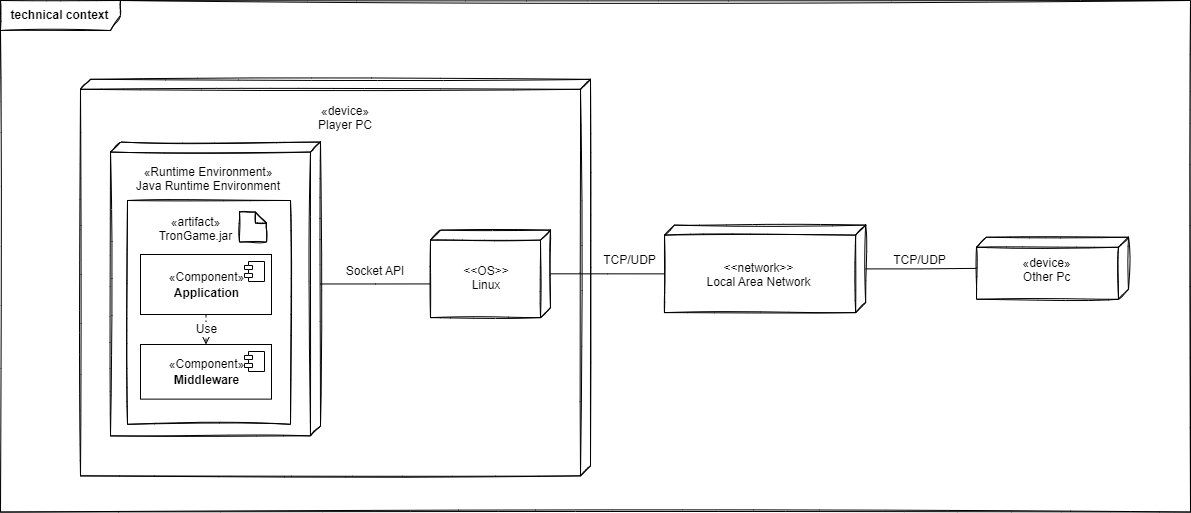

The diagram above was exported from draw.io. Its source (the exported page's mxGraphModel, read from the mxfile embedded in the PNG):
<mxGraphModel dx="1709" dy="1328" grid="1" gridSize="10" guides="1" tooltips="1" connect="1" arrows="1" fold="1" page="1" pageScale="1" pageWidth="827" pageHeight="1169" math="0" shadow="0">
  <root>
    <mxCell id="0" />
    <mxCell id="1" parent="0" />
    <mxCell id="2" value="&lt;b&gt;technical context&lt;/b&gt;" style="shape=umlFrame;whiteSpace=wrap;html=1;width=120;height=30;sketch=1;container=1;" vertex="1" parent="1">
      <mxGeometry x="1660" y="720" width="1190" height="511.56" as="geometry">
        <mxRectangle x="920" y="573.81" width="140" height="30" as="alternateBounds" />
      </mxGeometry>
    </mxCell>
    <mxCell id="3" value="&lt;font style=&quot;font-size: 12px;&quot;&gt;«Component»&lt;br&gt;&lt;b&gt;Middleware&lt;/b&gt;&lt;/font&gt;" style="html=1;dropTarget=0;fontSize=13;" vertex="1" parent="2">
      <mxGeometry x="140" y="344" width="131" height="54.63" as="geometry" />
    </mxCell>
    <mxCell id="4" value="" style="shape=module;jettyWidth=8;jettyHeight=4;fontSize=13;" vertex="1" parent="3">
      <mxGeometry x="1" width="20" height="20" relative="1" as="geometry">
        <mxPoint x="-27" y="7" as="offset" />
      </mxGeometry>
    </mxCell>
    <mxCell id="5" value="&lt;font style=&quot;font-size: 12px;&quot;&gt;«Component»&lt;br&gt;&lt;b&gt;Application&lt;/b&gt;&lt;/font&gt;" style="html=1;dropTarget=0;fontSize=13;" vertex="1" parent="2">
      <mxGeometry x="140" y="254" width="131" height="60" as="geometry" />
    </mxCell>
    <mxCell id="6" value="" style="shape=module;jettyWidth=8;jettyHeight=4;fontSize=13;" vertex="1" parent="5">
      <mxGeometry x="1" width="20" height="20" relative="1" as="geometry">
        <mxPoint x="-27" y="7" as="offset" />
      </mxGeometry>
    </mxCell>
    <mxCell id="7" value="Use" style="endArrow=open;endSize=12;dashed=1;html=1;rounded=0;fontSize=12;exitX=0.5;exitY=1;exitDx=0;exitDy=0;entryX=0.5;entryY=0;entryDx=0;entryDy=0;" edge="1" parent="2" source="5" target="3">
      <mxGeometry width="160" relative="1" as="geometry">
        <mxPoint x="271" y="314" as="sourcePoint" />
        <mxPoint x="431" y="314" as="targetPoint" />
      </mxGeometry>
    </mxCell>
    <mxCell id="8" value="" style="verticalAlign=top;align=left;spacingTop=8;spacingLeft=2;spacingRight=12;shape=cube;size=10;direction=south;fontStyle=4;html=1;fillColor=none;sketch=1;" vertex="1" parent="1">
      <mxGeometry x="1740" y="798.81" width="510" height="396.56" as="geometry" />
    </mxCell>
    <mxCell id="9" value="" style="verticalAlign=top;align=left;spacingTop=8;spacingLeft=2;spacingRight=12;shape=cube;size=10;direction=south;fontStyle=4;html=1;fillColor=none;sketch=1;" vertex="1" parent="1">
      <mxGeometry x="1770" y="861.56" width="210" height="293.81" as="geometry" />
    </mxCell>
    <mxCell id="10" value="«device»&#10;Player PC" style="text;strokeColor=none;fillColor=none;align=center;verticalAlign=top;spacingLeft=4;spacingRight=4;overflow=hidden;rotatable=0;points=[[0,0.5],[1,0.5]];portConstraint=eastwest;sketch=1;fontStyle=0" vertex="1" parent="1">
      <mxGeometry x="1945.5" y="816.56" width="119" height="55" as="geometry" />
    </mxCell>
    <mxCell id="11" style="edgeStyle=orthogonalEdgeStyle;rounded=0;orthogonalLoop=1;jettySize=auto;html=1;exitX=0;exitY=0;exitDx=141.905;exitDy=0;exitPerimeter=0;entryX=0.615;entryY=1;entryDx=0;entryDy=0;entryPerimeter=0;fontSize=13;endArrow=none;endFill=0;" edge="1" source="9" target="14" parent="1">
      <mxGeometry relative="1" as="geometry" />
    </mxCell>
    <mxCell id="12" value="«Runtime Environment»&#10;Java Runtime Environment" style="text;strokeColor=none;fillColor=none;align=center;verticalAlign=top;spacingLeft=4;spacingRight=4;overflow=hidden;rotatable=0;points=[[0,0.5],[1,0.5]];portConstraint=eastwest;sketch=1;fontStyle=0" vertex="1" parent="1">
      <mxGeometry x="1778.8500000000004" y="878.44" width="178.3" height="45" as="geometry" />
    </mxCell>
    <mxCell id="13" style="edgeStyle=orthogonalEdgeStyle;rounded=0;orthogonalLoop=1;jettySize=auto;html=1;entryX=0;entryY=0;entryDx=48.75;entryDy=201.15;entryPerimeter=0;fontSize=13;endArrow=none;endFill=0;" edge="1" source="14" target="16" parent="1">
      <mxGeometry relative="1" as="geometry" />
    </mxCell>
    <mxCell id="14" value="" style="verticalAlign=top;align=left;spacingTop=8;spacingLeft=2;spacingRight=12;shape=cube;size=10;direction=south;fontStyle=4;html=1;fillColor=none;sketch=1;" vertex="1" parent="1">
      <mxGeometry x="2090" y="949.6199999999999" width="120" height="87.5" as="geometry" />
    </mxCell>
    <mxCell id="15" style="edgeStyle=orthogonalEdgeStyle;rounded=0;orthogonalLoop=1;jettySize=auto;html=1;fontSize=13;endArrow=none;endFill=0;" edge="1" source="16" target="21" parent="1">
      <mxGeometry relative="1" as="geometry" />
    </mxCell>
    <mxCell id="16" value="" style="verticalAlign=top;align=left;spacingTop=8;spacingLeft=2;spacingRight=12;shape=cube;size=10;direction=south;fontStyle=4;html=1;fillColor=none;sketch=1;" vertex="1" parent="1">
      <mxGeometry x="2324" y="944.6199999999999" width="201.15" height="87.5" as="geometry" />
    </mxCell>
    <mxCell id="17" value="&lt;&lt;network&gt;&gt;&#10;Local Area Network" style="text;strokeColor=none;fillColor=none;align=center;verticalAlign=top;spacingLeft=4;spacingRight=4;overflow=hidden;rotatable=0;points=[[0,0.5],[1,0.5]];portConstraint=eastwest;sketch=1;fontStyle=0" vertex="1" parent="1">
      <mxGeometry x="2359" y="973.8399999999999" width="119" height="55" as="geometry" />
    </mxCell>
    <mxCell id="18" value="TCP/UDP" style="text;strokeColor=none;fillColor=none;align=center;verticalAlign=top;spacingLeft=4;spacingRight=4;overflow=hidden;rotatable=0;points=[[0,0.5],[1,0.5]];portConstraint=eastwest;sketch=1;fontStyle=0" vertex="1" parent="1">
      <mxGeometry x="2230" y="965.8699999999999" width="119" height="55" as="geometry" />
    </mxCell>
    <mxCell id="19" value="&lt;&lt;OS&gt;&gt;&#10;Linux" style="text;strokeColor=none;fillColor=none;align=center;verticalAlign=top;spacingLeft=4;spacingRight=4;overflow=hidden;rotatable=0;points=[[0,0.5],[1,0.5]];portConstraint=eastwest;sketch=1;fontStyle=0" vertex="1" parent="1">
      <mxGeometry x="2101.5" y="977.1199999999999" width="89" height="55" as="geometry" />
    </mxCell>
    <mxCell id="20" value="Socket API" style="text;strokeColor=none;fillColor=none;align=center;verticalAlign=top;spacingLeft=4;spacingRight=4;overflow=hidden;rotatable=0;points=[[0,0.5],[1,0.5]];portConstraint=eastwest;sketch=1;fontStyle=0" vertex="1" parent="1">
      <mxGeometry x="1975.5" y="977.1200000000001" width="119" height="55" as="geometry" />
    </mxCell>
    <mxCell id="21" value="" style="verticalAlign=top;align=left;spacingTop=8;spacingLeft=2;spacingRight=12;shape=cube;size=10;direction=south;fontStyle=4;html=1;fillColor=none;sketch=1;" vertex="1" parent="1">
      <mxGeometry x="2636" y="956.76" width="152" height="62" as="geometry" />
    </mxCell>
    <mxCell id="22" value="TCP/UDP" style="text;strokeColor=none;fillColor=none;align=center;verticalAlign=top;spacingLeft=4;spacingRight=4;overflow=hidden;rotatable=0;points=[[0,0.5],[1,0.5]];portConstraint=eastwest;sketch=1;fontStyle=0" vertex="1" parent="1">
      <mxGeometry x="2520" y="965.8699999999999" width="119" height="55" as="geometry" />
    </mxCell>
    <mxCell id="23" value="«device»&#10;Other Pc" style="text;strokeColor=none;fillColor=none;align=center;verticalAlign=top;spacingLeft=4;spacingRight=4;overflow=hidden;rotatable=0;points=[[0,0.5],[1,0.5]];portConstraint=eastwest;sketch=1;fontStyle=0" vertex="1" parent="1">
      <mxGeometry x="2647" y="968.98" width="119" height="55" as="geometry" />
    </mxCell>
    <mxCell id="24" value="«artifact»&#10;TronGame.jar" style="text;strokeColor=none;fillColor=none;align=center;verticalAlign=top;spacingLeft=4;spacingRight=4;overflow=hidden;rotatable=0;points=[[0,0.5],[1,0.5]];portConstraint=eastwest;sketch=1;" vertex="1" parent="1">
      <mxGeometry x="1805.5" y="928.31" width="100" height="55" as="geometry" />
    </mxCell>
    <mxCell id="25" value="" style="shape=note;size=11;whiteSpace=wrap;html=1;fillColor=none;sketch=1;" vertex="1" parent="1">
      <mxGeometry x="1899" y="931.56" width="27" height="30" as="geometry" />
    </mxCell>
    <mxCell id="26" value="" style="html=1;fillColor=none;sketch=1;" vertex="1" parent="1">
      <mxGeometry x="1787" y="920" width="163" height="223.81" as="geometry" />
    </mxCell>
  </root>
</mxGraphModel>